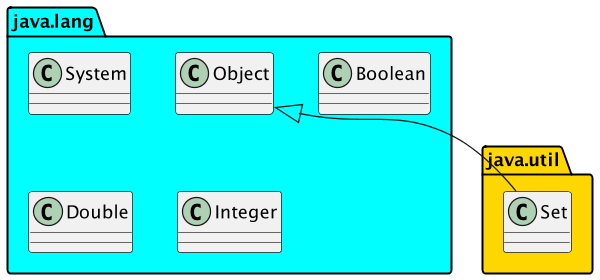

The diagram above was rendered by PlantUML. Its source (embedded in the PNG):
@startuml
	scale 600 width

	namespace java.lang #00FFFF {
		class System
		class Boolean
		class Object
	}

	class java.lang.Double
	class java.lang.Integer

	namespace java.util #gold{
		class Set
	}

	java.lang.Object <|-- java.util.Set

@enduml